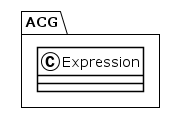

The diagram above was rendered by PlantUML. Its source (embedded in the PNG):
@startuml
!theme plain
package ACG {
class Expression {
}
}
@enduml